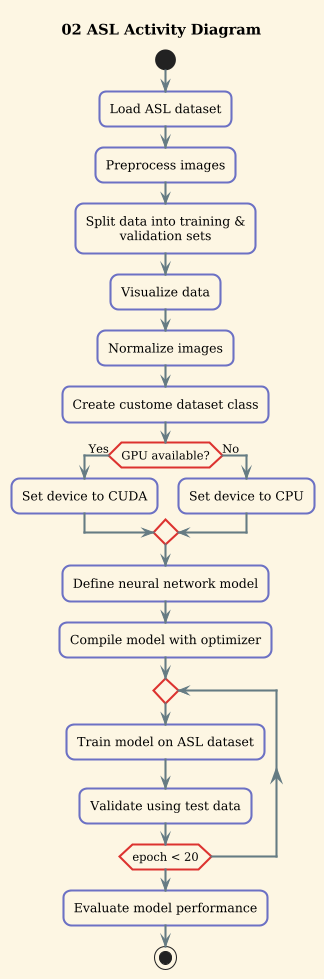

The diagram above was rendered by PlantUML. Its source (embedded in the PNG):
@startuml
!theme sunlust
title 02 ASL Activity Diagram
start

:Load ASL dataset;
:Preprocess images;
:Split data into training & validation sets;
:Visualize data;
:Normalize images;
:Create custome dataset class;

if (GPU available?) then (Yes)
  :Set device to CUDA;
else (No)
  :Set device to CPU;
endif

:Define neural network model;
:Compile model with optimizer;

repeat
  :Train model on ASL dataset;
  :Validate using test data;
  
repeat while (epoch < 20);

:Evaluate model performance;
stop
@enduml